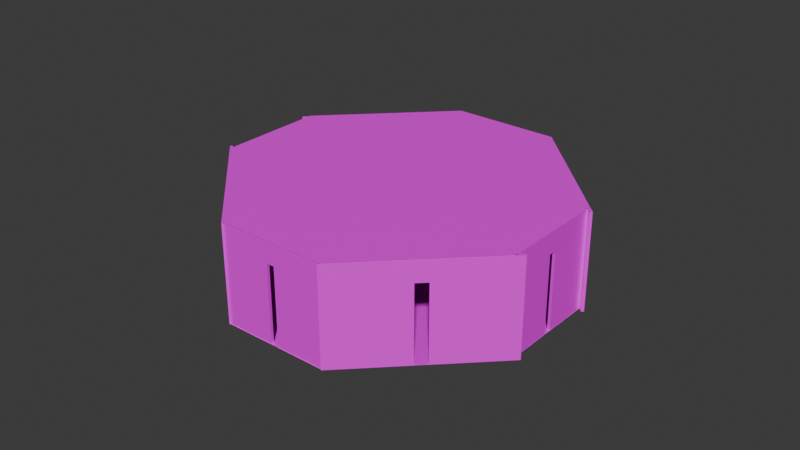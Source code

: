 # Source: archer_tower.blend  (saved by Blender 4.2.66; exported with 4.5.12 LTS)
import bpy
from mathutils import Matrix  # noqa: F401  (used for matrix-valued properties, if any)

bpy.ops.wm.read_factory_settings(use_empty=True)
scene = bpy.context.scene
scene.name = 'Scene'

# ---- collections
col_collection = bpy.data.collections.new('Collection'); scene.collection.children.link(col_collection)

# ---- images (referenced by path relative to the original .blend; pixels are not part of the script)
import os
ASSET_DIR = os.environ.get("B2B_ASSET_DIR", "")  # directory of the original .blend (textures are referenced by path, not embedded)
HERE = os.path.dirname(os.path.abspath(__file__))  # packed textures are extracted next to this script under _unpacked/

def load_image(name, relpath, width, height, colorspace="sRGB"):
    """Load a texture the original file referenced (path relative to the .blend, or extracted next to this script)."""
    p = next((c for c in (os.path.join(HERE, relpath), os.path.join(ASSET_DIR, relpath)) if relpath and os.path.exists(c)), "")
    if p:
        img = bpy.data.images.load(p, check_existing=True)
        img.name = name
    else:  # same state as the original file: an image datablock whose file is absent (Cycles renders it pink)
        img = bpy.data.images.new(name, width, height)
        img.source = "FILE"
        img.filepath = "//" + (relpath or name)
    img.colorspace_settings.name = colorspace
    return img
img_walltexture_jpg = load_image('walltexture.jpg', 'walltexture.jpg', 1024, 1024, 'sRGB')

# ---- materials (node trees are filled in below, after node groups)
mat_stonewall = bpy.data.materials.new('StoneWall')

# ---- material node trees
mat_stonewall.use_nodes = True; mat_stonewall.node_tree.nodes.clear()
_N = mat_stonewall.node_tree.nodes; _L = mat_stonewall.node_tree.links
n0 = _N.new('ShaderNodeBsdfPrincipled'); n0.name = 'Principled BSDF'; n0.location = (44, 289)
n1 = _N.new('ShaderNodeOutputMaterial'); n1.name = 'Material Output'; n1.location = (334, 289)
n2 = _N.new('ShaderNodeTexImage'); n2.name = 'Image Texture'; n2.location = (-246, 269)
n2.image = img_walltexture_jpg
n2.interpolation = 'Closest'
_L.new(n0.outputs[0], n1.inputs[0])
_L.new(n2.outputs[0], n0.inputs[0])
n1.is_active_output = True

# ---- world
world_world = bpy.data.worlds.new('World'); scene.world = world_world
world_world.use_nodes = True; world_world.node_tree.nodes.clear()
_N = world_world.node_tree.nodes; _L = world_world.node_tree.links
n0 = _N.new('ShaderNodeOutputWorld'); n0.name = 'World Output'; n0.location = (300, 300)
n1 = _N.new('ShaderNodeBackground'); n1.name = 'Background'; n1.location = (10, 300)
n1.inputs[0].default_value = (0.05088, 0.05088, 0.05088, 1.0)
_L.new(n1.outputs[0], n0.inputs[0])
n0.is_active_output = True
world_world.color = (0.05088, 0.05088, 0.05088)
world_world.sun_shadow_jitter_overblur = 0.0

# ---- meshes
me_plane = bpy.data.meshes.new('Plane')
me_plane.from_pydata([(-1.0, 0.3333, 0.0), (-1.0, -0.3333, 0.0), (1.0, -0.3333, 0.0), (1.0, 0.3333, 0.0), (-0.3333, -1.0, 0.0), (0.3333, -1.0, 0.0), (0.3333, 1.0, 0.0), (-0.3333, 1.0, 0.0), (0.3333, -0.3333, 0.0), (-0.3333, -0.3333, 0.0), (0.3333, 0.3333, 0.0), (-0.3333, 0.3333, 0.0)], [], [(6, 10, 3), (5, 2, 8), (8, 2, 3, 10), (1, 9, 11, 0), (9, 8, 10, 11), (9, 1, 4), (4, 5, 8, 9), (0, 11, 7), (11, 10, 6, 7)])
_uv = me_plane.uv_layers.new(name='UVMap')
_uv.uv.foreach_set('vector', [0.416, 0.3333, 0.344, 0.3333, 0.344, 3.968e-10, 0.2, 0.3333, 0.272, -1.47e-08, 0.272, 0.3333, 0.272, 0.3333, 0.272, -1.47e-08, 0.344, 3.968e-10, 0.344, 0.3333, 0.272, 1.0, 0.272, 0.6667, 0.344, 0.6667, 0.344, 1.0, 0.272, 0.6667, 0.272, 0.3333, 0.344, 0.3333, 0.344, 0.6667, 0.272, 0.6667, 0.272, 1.0, 0.2, 0.6667, 0.2, 0.6667, 0.2, 0.3333, 0.272, 0.3333, 0.272, 0.6667, 0.344, 1.0, 0.344, 0.6667, 0.416, 0.6667, 0.344, 0.6667, 0.344, 0.3333, 0.416, 0.3333, 0.416, 0.6667])
me_plane.materials.append(mat_stonewall)
me_plane.update()
me_cube_002 = bpy.data.meshes.new('Cube.002')
me_cube_002.from_pydata([(0.09419, -16.65, -1.0), (0.09419, -16.65, 28.91), (0.09419, 16.65, -1.0), (0.09419, 16.65, 28.91), (0.9516, -16.65, -1.0), (0.9516, -16.65, 28.91), (0.9516, 16.65, -1.0), (0.9516, 16.65, 28.91), (0.09419, 1.161, -1.0), (0.09419, -1.278, -1.0), (0.09419, -1.278, 28.91), (0.09419, 1.161, 28.91), (0.9516, -1.278, -1.0), (0.9516, 1.161, -1.0), (0.9516, 1.161, 28.91), (0.9516, -1.278, 28.91), (0.09419, -16.65, 22.58), (0.09419, 16.65, 22.58), (0.9516, 16.65, 22.58), (0.9516, -16.65, 22.58), (0.9516, 1.161, 22.58), (0.9516, -1.278, 22.58), (0.09419, -1.278, 22.58), (0.09419, 1.161, 22.58)], [], [(23, 11, 3, 17), (17, 3, 7, 18), (21, 15, 5, 19), (19, 5, 1, 16), (9, 12, 4, 0), (15, 10, 1, 5), (7, 3, 11, 14), (14, 11, 10, 15), (2, 6, 13, 8), (8, 13, 12, 9), (18, 7, 14, 20), (20, 14, 15, 21), (16, 1, 10, 22), (22, 10, 11, 23), (22, 23, 20, 21), (0, 16, 22, 9), (21, 12, 9, 22), (6, 18, 20, 13), (4, 19, 16, 0), (12, 21, 19, 4), (2, 17, 18, 6), (8, 23, 17, 2), (13, 20, 23, 8)])
_uv = me_cube_002.uv_layers.new(name='UVMap')
_uv.uv.foreach_set('vector', [0.4375, 0.2063, 0.4373, 0.1378, 0.7164, 0.136, 0.7165, 0.2045, 0.6494, 0.8142, 0.718, 0.8138, 0.718, 0.8292, 0.6495, 0.8296, 0.4403, 0.5297, 0.4402, 0.4612, 0.7171, 0.4594, 0.7173, 0.528, 0.6495, 0.8296, 0.718, 0.8292, 0.718, 0.8447, 0.6495, 0.8451, 0.5517, 0.7994, 0.5517, 0.7839, 0.7179, 0.7829, 0.7179, 0.7983, 0.5518, 0.8148, 0.5517, 0.7994, 0.7179, 0.7983, 0.718, 0.8138, 0.358, 0.8161, 0.3579, 0.8006, 0.5254, 0.7995, 0.5254, 0.815, 0.5254, 0.815, 0.5254, 0.7995, 0.5517, 0.7994, 0.5518, 0.8148, 0.3579, 0.8006, 0.3579, 0.7852, 0.5253, 0.7841, 0.5254, 0.7995, 0.5254, 0.7995, 0.5253, 0.7841, 0.5517, 0.7839, 0.5517, 0.7994, 0.1173, 0.5318, 0.1171, 0.4633, 0.3962, 0.4615, 0.3964, 0.53, 0.3964, 0.53, 0.3962, 0.4615, 0.4402, 0.4612, 0.4403, 0.5297, 0.1165, 0.2084, 0.1164, 0.1399, 0.3934, 0.1381, 0.3935, 0.2066, 0.3935, 0.2066, 0.3934, 0.1381, 0.4373, 0.1378, 0.4375, 0.2063, 0.4632, 0.8618, 0.4368, 0.8619, 0.4368, 0.8465, 0.4631, 0.8463, 0.1171, 0.4633, 0.1165, 0.2084, 0.3935, 0.2066, 0.3941, 0.4615, 0.3946, 0.8467, 0.1397, 0.8484, 0.1397, 0.8329, 0.3946, 0.8313, 0.1179, 0.7867, 0.1173, 0.5318, 0.3964, 0.53, 0.397, 0.7849, 0.3946, 0.8313, 0.6495, 0.8296, 0.6495, 0.8451, 0.3946, 0.8467, 0.4409, 0.7846, 0.4403, 0.5297, 0.7173, 0.528, 0.7179, 0.7829, 0.3945, 0.8158, 0.6494, 0.8142, 0.6495, 0.8296, 0.3946, 0.8313, 0.4381, 0.4612, 0.4375, 0.2063, 0.7165, 0.2045, 0.7171, 0.4594, 0.4631, 0.8463, 0.718, 0.8447, 0.7181, 0.8601, 0.4632, 0.8618])
me_cube_002.materials.append(mat_stonewall)
me_cube_002.update()
me_cube_004 = bpy.data.meshes.new('Cube.004')
me_cube_004.from_pydata([(0.09419, -16.65, -1.0), (0.09419, -16.65, 28.91), (0.9516, -16.65, -1.0), (0.9516, -16.65, 28.91), (0.09419, -1.278, -1.0), (0.09419, -1.278, 28.91), (0.9516, -1.278, -1.0), (0.9516, -1.278, 28.91), (0.09419, -16.65, 22.58), (0.9516, -16.65, 22.58), (0.9516, -1.278, 22.58), (0.09419, -1.278, 22.58), (0.09419, -0.05852, 28.91), (0.9516, -0.05852, 28.91), (0.09419, -0.05852, 22.58), (0.9516, -0.05852, 22.58)], [], [(10, 7, 3, 9), (9, 3, 1, 8), (4, 6, 2, 0), (7, 5, 1, 3), (13, 12, 5, 7), (15, 13, 7, 10), (8, 1, 5, 11), (0, 8, 11, 4), (10, 6, 4, 11), (2, 9, 8, 0), (6, 10, 9, 2), (11, 14, 15, 10), (11, 5, 12, 14)])
_uv = me_cube_004.uv_layers.new(name='UVMap')
_uv.uv.foreach_set('vector', [0.5637, 0.6667, 0.625, 0.6667, 0.625, 0.75, 0.5637, 0.75, 0.5637, 0.75, 0.625, 0.75, 0.625, 1.0, 0.5637, 1.0, 0.125, 0.6667, 0.375, 0.6667, 0.375, 0.75, 0.125, 0.75, 0.625, 0.6667, 0.875, 0.6667, 0.875, 0.75, 0.625, 0.75, 0.625, 0.625, 0.875, 0.625, 0.875, 0.6667, 0.625, 0.6667, 0.5637, 0.625, 0.625, 0.625, 0.625, 0.6667, 0.5637, 0.6667, 0.5637, 0.0, 0.625, 0.0, 0.625, 0.08333, 0.5637, 0.08333, 0.375, 0.0, 0.5637, 0.0, 0.5637, 0.08333, 0.375, 0.08333, 0.0, 0.0, 0.0, 0.0, 0.0, 0.0, 0.0, 0.0, 0.375, 0.75, 0.5637, 0.75, 0.5637, 1.0, 0.375, 1.0, 0.375, 0.6667, 0.5637, 0.6667, 0.5637, 0.75, 0.375, 0.75, 0.0, 0.0, 0.2819, 0.08333, 0.2819, 0.2917, 0.0, 0.0, 0.5637, 0.08333, 0.625, 0.08333, 0.625, 0.125, 0.5637, 0.125])
me_cube_004.materials.append(mat_stonewall)
me_cube_004.update()
me_plane_001 = bpy.data.meshes.new('Plane.001')
me_plane_001.from_pydata([(-1.0, 0.3333, 0.0), (-1.0, -0.3333, 0.0), (1.0, -0.3333, 0.0), (1.0, 0.3333, 0.0), (-0.3333, -1.0, 0.0), (0.3333, -1.0, 0.0), (0.3333, 1.0, 0.0), (-0.3333, 1.0, 0.0), (0.3333, -0.3333, 0.0), (-0.3333, -0.3333, 0.0), (0.3333, 0.3333, 0.0), (-0.3333, 0.3333, 0.0)], [], [(8, 2, 3, 10), (1, 9, 11, 0), (9, 8, 10, 11), (4, 5, 8, 9), (11, 10, 6, 7), (5, 2, 8), (6, 10, 3), (0, 11, 7), (9, 1, 4)])
_uv = me_plane_001.uv_layers.new(name='UVMap')
_uv.uv.foreach_set('vector', [0.272, 0.3333, 0.272, -1.47e-08, 0.344, 3.968e-10, 0.344, 0.3333, 0.272, 1.0, 0.272, 0.6667, 0.344, 0.6667, 0.344, 1.0, 0.272, 0.6667, 0.272, 0.3333, 0.344, 0.3333, 0.344, 0.6667, 0.2, 0.6667, 0.2, 0.3333, 0.272, 0.3333, 0.272, 0.6667, 0.344, 0.6667, 0.344, 0.3333, 0.416, 0.3333, 0.416, 0.6667, 0.2, 0.3333, 0.272, -1.47e-08, 0.272, 0.3333, 0.416, 0.3333, 0.344, 0.3333, 0.344, 3.968e-10, 0.344, 1.0, 0.344, 0.6667, 0.416, 0.6667, 0.272, 0.6667, 0.272, 1.0, 0.2, 0.6667])
me_plane_001.materials.append(mat_stonewall)
me_plane_001.update()
me_cube_005 = bpy.data.meshes.new('Cube.005')
me_cube_005.from_pydata([(0.09419, -16.65, -1.0), (0.09419, -16.65, 28.91), (0.09419, 16.65, -1.0), (0.09419, 16.65, 28.91), (0.9516, -16.65, -1.0), (0.9516, -16.65, 28.91), (0.9516, 16.65, -1.0), (0.9516, 16.65, 28.91), (0.09419, 1.161, -1.0), (0.09419, -1.278, -1.0), (0.09419, -1.278, 28.91), (0.09419, 1.161, 28.91), (0.9516, -1.278, -1.0), (0.9516, 1.161, -1.0), (0.9516, 1.161, 28.91), (0.9516, -1.278, 28.91), (0.09419, -16.65, 22.58), (0.09419, 16.65, 22.58), (0.9516, 16.65, 22.58), (0.9516, -16.65, 22.58), (0.9516, 1.161, 22.58), (0.9516, -1.278, 22.58), (0.09419, -1.278, 22.58), (0.09419, 1.161, 22.58)], [], [(23, 11, 3, 17), (21, 15, 5, 19), (16, 0, 4, 19, 5, 1), (9, 12, 4, 0), (15, 10, 1, 5), (7, 3, 11, 14), (14, 11, 10, 15), (2, 6, 13, 8), (8, 13, 12, 9), (18, 7, 14, 20), (20, 14, 15, 21), (16, 1, 10, 22), (22, 10, 11, 23), (22, 23, 20, 21), (0, 16, 22, 9), (21, 12, 9, 22), (6, 18, 20, 13), (12, 21, 19, 4), (2, 17, 3, 7, 18, 6), (8, 23, 17, 2), (13, 20, 23, 8)])
_uv = me_cube_005.uv_layers.new(name='UVMap')
_uv.uv.foreach_set('vector', [0.4379, 0.2064, 0.4379, 0.1379, 0.717, 0.1373, 0.717, 0.2058, 0.4403, 0.5298, 0.4402, 0.4613, 0.7172, 0.4607, 0.7173, 0.5293, 0.649, 0.8307, 0.3941, 0.8312, 0.3941, 0.8157, 0.649, 0.8152, 0.7175, 0.8151, 0.7175, 0.8305, 0.5513, 0.8, 0.5513, 0.7845, 0.7174, 0.7842, 0.7175, 0.7996, 0.5513, 0.8154, 0.5513, 0.8, 0.7175, 0.7996, 0.7175, 0.8151, 0.3575, 0.8158, 0.3575, 0.8004, 0.5249, 0.8, 0.5249, 0.8155, 0.5249, 0.8155, 0.5249, 0.8, 0.5513, 0.8, 0.5513, 0.8154, 0.3575, 0.8004, 0.3574, 0.7849, 0.5249, 0.7846, 0.5249, 0.8, 0.5249, 0.8, 0.5249, 0.7846, 0.5513, 0.7845, 0.5513, 0.8, 0.1173, 0.5305, 0.1172, 0.462, 0.3963, 0.4614, 0.3963, 0.5299, 0.3963, 0.5299, 0.3963, 0.4614, 0.4402, 0.4613, 0.4403, 0.5298, 0.117, 0.2071, 0.117, 0.1386, 0.3939, 0.138, 0.394, 0.2065, 0.394, 0.2065, 0.3939, 0.138, 0.4379, 0.1379, 0.4379, 0.2064, 0.4626, 0.862, 0.4362, 0.862, 0.4362, 0.8466, 0.4626, 0.8465, 0.1172, 0.462, 0.117, 0.2071, 0.394, 0.2065, 0.3942, 0.4614, 0.3941, 0.8466, 0.1392, 0.8472, 0.1392, 0.8317, 0.3941, 0.8312, 0.1174, 0.7854, 0.1173, 0.5305, 0.3963, 0.5299, 0.3965, 0.7848, 0.4405, 0.7847, 0.4403, 0.5298, 0.7173, 0.5293, 0.7174, 0.7842, 0.3941, 0.8312, 0.649, 0.8307, 0.7175, 0.8305, 0.7175, 0.846, 0.649, 0.8461, 0.3941, 0.8466, 0.4381, 0.4613, 0.4379, 0.2064, 0.717, 0.2058, 0.7172, 0.4607, 0.4626, 0.8465, 0.7175, 0.846, 0.7175, 0.8614, 0.4626, 0.862])
me_cube_005.materials.append(mat_stonewall)
me_cube_005.update()

# ---- objects
ob_plane = bpy.data.objects.new('Plane', me_plane)
ob_cube_001 = bpy.data.objects.new('Cube.001', me_cube_002)
ob_cube_003 = bpy.data.objects.new('Cube.003', me_cube_004)
ob_plane_001 = bpy.data.objects.new('Plane.001', me_plane_001)
ob_cube_002 = bpy.data.objects.new('Cube.002', me_cube_005)

# ---- transforms, parenting, visibility, modifiers, constraints
ob_plane.location = (0.0, 0.0, 0.0)
ob_plane.scale = (50.0, 50.0, 1.0)
_m = ob_plane.modifiers.new('Mirror', 'MIRROR')
_m.use_axis = (False, False, False)
_m.mirror_object = ob_cube_001
ob_cube_001.location = (49.0, 0.0, 1.003)
_m = ob_cube_001.modifiers.new('Mirror', 'MIRROR')
_m.mirror_object = ob_plane
ob_cube_003.parent = ob_cube_001
ob_cube_003.matrix_parent_inverse = Matrix(((1.0, -0.0, 0.0, -49.0), (-0.0, 1.0, -0.0, 0.0), (0.0, -0.0, 1.0, -1.003), (-0.0, 0.0, -0.0, 1.0)))
ob_cube_003.location = (-0.08317, -49.97, 1.003)
ob_cube_003.rotation_euler = (0.0, 0.0, 1.571)
_m = ob_cube_003.modifiers.new('Mirror', 'MIRROR')
_m.use_axis = (True, True, False)
_m.mirror_object = ob_plane
ob_plane_001.location = (0.0, 0.0, 30.14)
ob_plane_001.scale = (50.0, 50.0, 1.0)
_m = ob_plane_001.modifiers.new('Mirror', 'MIRROR')
_m.use_axis = (False, False, False)
_m.mirror_object = ob_cube_001
ob_cube_002.parent = ob_cube_001
ob_cube_002.matrix_parent_inverse = Matrix(((1.0, -0.0, 0.0, -49.0), (-0.0, 1.0, -0.0, 0.0), (0.0, -0.0, 1.0, -1.003), (-0.0, 0.0, -0.0, 1.0)))
ob_cube_002.location = (33.53, -32.02, 1.003)
ob_cube_002.rotation_euler = (0.0, 0.0, -0.7854)
ob_cube_002.scale = (1.0, 1.5, 1.0)
_m = ob_cube_002.modifiers.new('Mirror', 'MIRROR')
_m.use_axis = (True, True, False)
_m.mirror_object = ob_plane

# ---- collection membership
col_collection.objects.link(ob_plane)
col_collection.objects.link(ob_cube_001)
col_collection.objects.link(ob_cube_003)
col_collection.objects.link(ob_plane_001)
col_collection.objects.link(ob_cube_002)

# ---- scene / render settings (as saved in the file)
scene.frame_start = 1; scene.frame_end = 250; scene.frame_set(1)
scene.render.engine = 'BLENDER_EEVEE_NEXT'
bpy.context.view_layer.update()

# ---- added for rendering (the .blend has no active camera and no usable light): camera, sun
cam_auto = bpy.data.cameras.new('AutoCamera')
cam_auto.lens = 50.0
cam_auto.sensor_width = 36.0
cam_auto.clip_end = 3110.82
ob_auto_camera = bpy.data.objects.new('AutoCamera', cam_auto)
scene.collection.objects.link(ob_auto_camera)
ob_auto_camera.location = (177.256, -212.707, 156.876)
ob_auto_camera.rotation_euler = (1.09748, -7.21219e-08, 0.694738)
scene.camera = ob_auto_camera
light_auto_sun = bpy.data.lights.new('AutoSun', 'SUN')
light_auto_sun.energy = 3.0
light_auto_sun.angle = 0.0523599
ob_auto_sun = bpy.data.objects.new('AutoSun', light_auto_sun)
scene.collection.objects.link(ob_auto_sun)
ob_auto_sun.rotation_euler = (0.872665, 0.174533, 0.523599)
bpy.context.view_layer.update()
